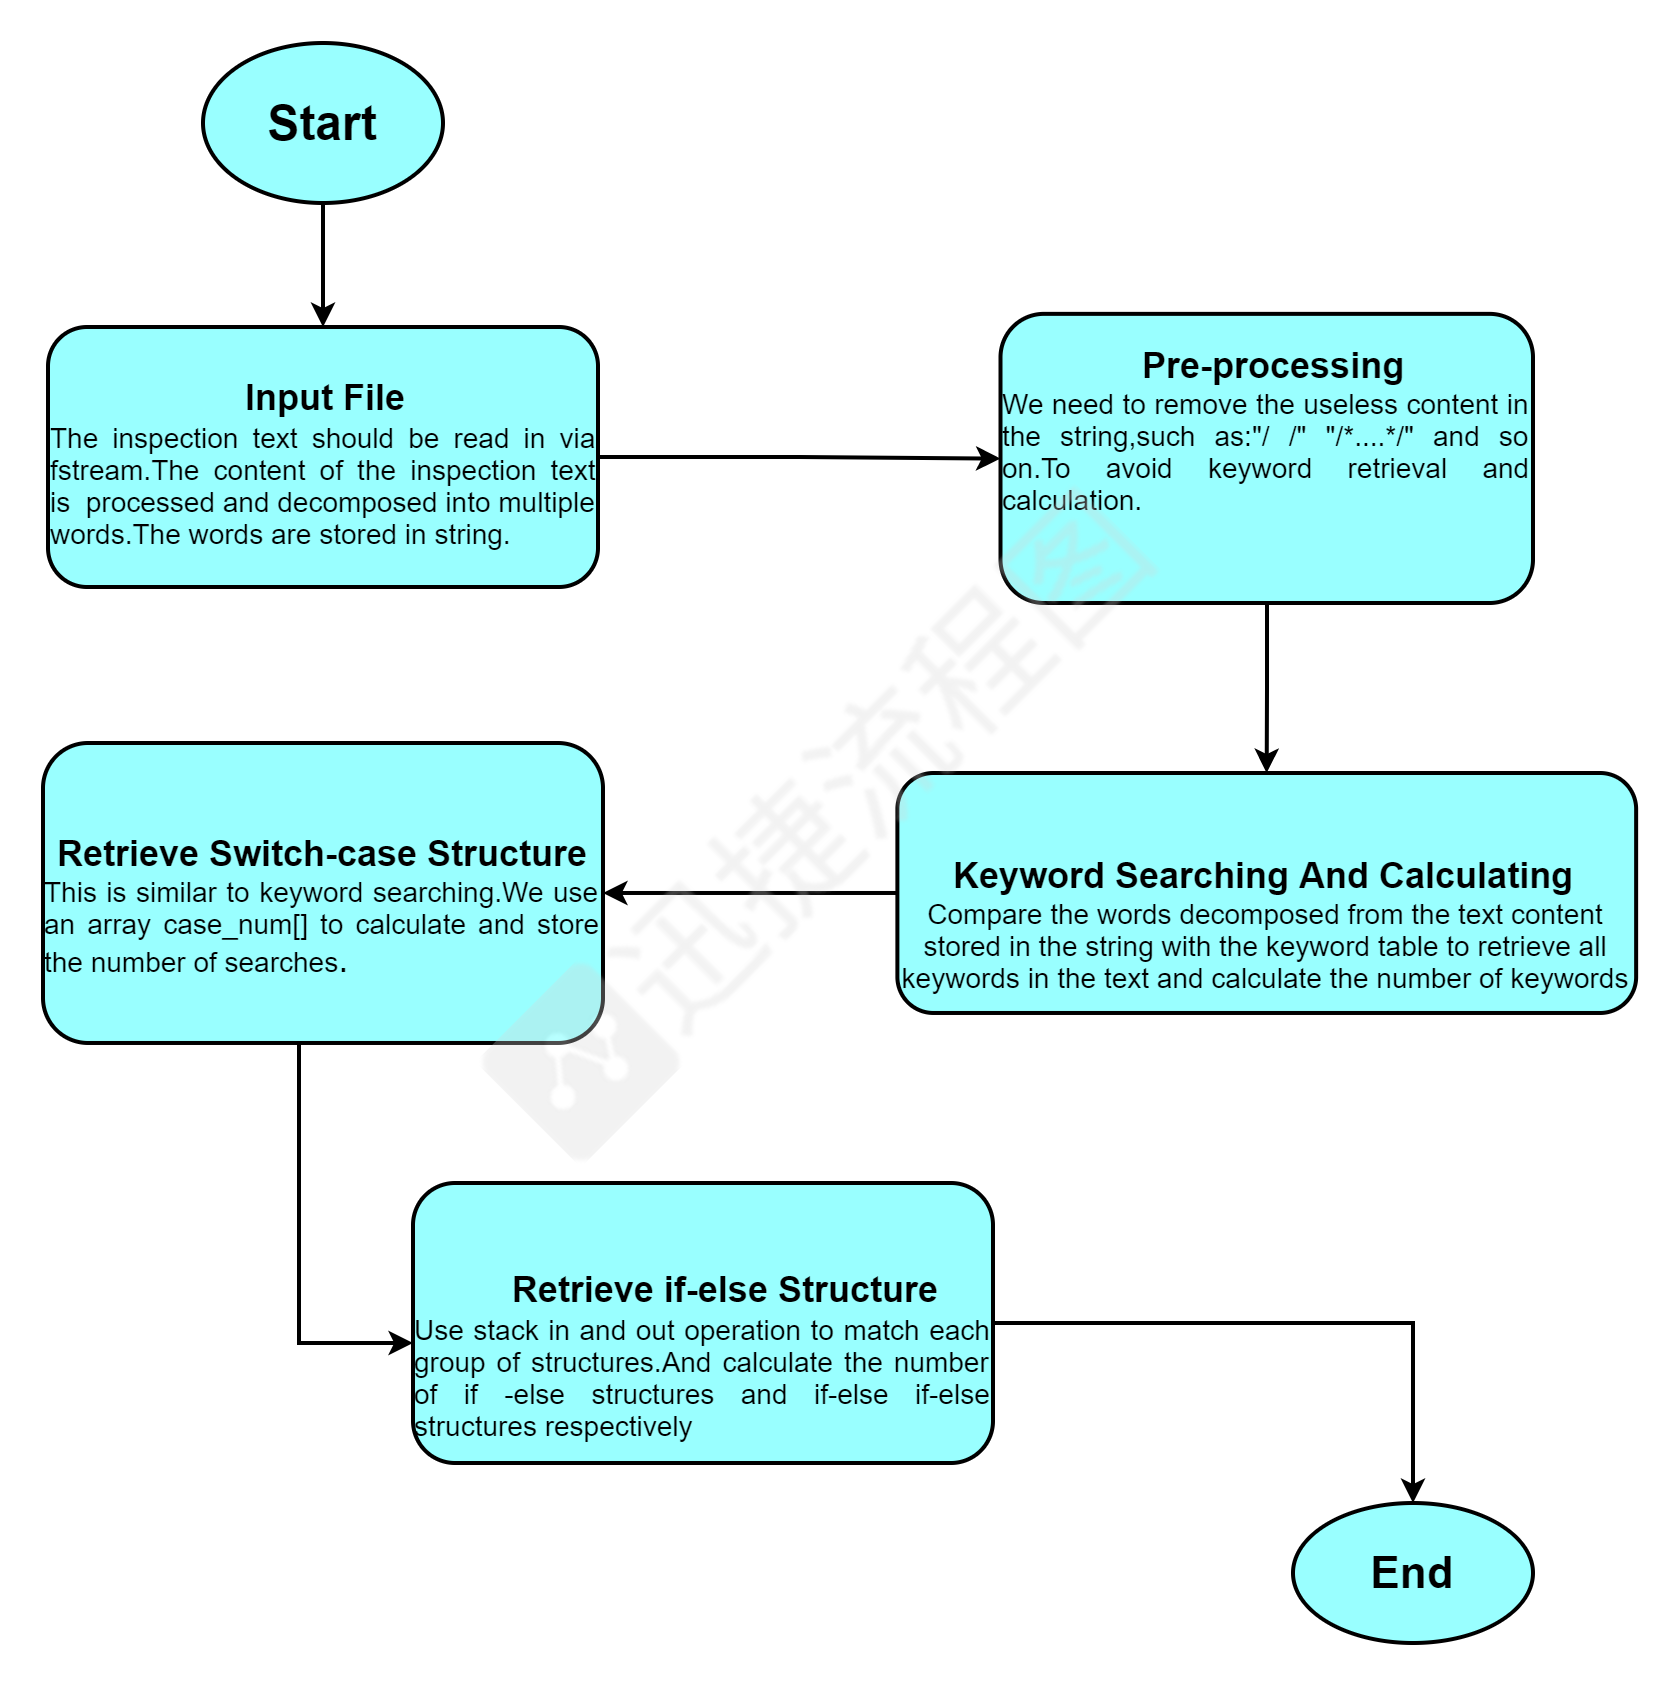

The diagram above was exported from draw.io. Its source (the exported page's mxGraphModel, read from the mxfile embedded in the PNG):
<mxGraphModel dx="1827" dy="1341" grid="1" gridSize="10" guides="1" tooltips="1" connect="1" arrows="1" fold="1" page="1" pageScale="1" pageWidth="291" pageHeight="413" math="1" shadow="0">
  <root>
    <mxCell id="0" />
    <mxCell id="1" parent="0" />
    <mxCell id="4" value="" style="edgeStyle=orthogonalEdgeStyle;rounded=0;orthogonalLoop=1;jettySize=auto;html=1;" edge="1" parent="1" source="19" target="3">
      <mxGeometry relative="1" as="geometry" />
    </mxCell>
    <mxCell id="9" value="" style="edgeStyle=orthogonalEdgeStyle;rounded=0;orthogonalLoop=1;jettySize=auto;html=1;fontSize=15;" edge="1" parent="1" source="3" target="8">
      <mxGeometry relative="1" as="geometry" />
    </mxCell>
    <mxCell id="3" value="&lt;div style=&quot;text-align: justify&quot;&gt;&lt;span style=&quot;font-size: 24px&quot;&gt;&amp;nbsp; &amp;nbsp; &amp;nbsp; &amp;nbsp; &amp;nbsp; &amp;nbsp; &amp;nbsp; &lt;/span&gt;&lt;font&gt;&lt;b&gt;&amp;nbsp;&lt;font style=&quot;font-size: 18px&quot;&gt;Input File&lt;/font&gt;&lt;/b&gt;&lt;/font&gt;&lt;/div&gt;&lt;font size=&quot;1&quot;&gt;&lt;div style=&quot;text-align: justify ; font-size: 14px&quot;&gt;The inspection text should be read in via fstream.The content of the inspection text is&amp;nbsp; processed and decomposed into multiple words.The words are stored in string.&lt;/div&gt;&lt;/font&gt;" style="whiteSpace=wrap;html=1;rounded=1;fillColor=#99FFFF;fontSize=15;labelPosition=center;verticalLabelPosition=middle;align=center;verticalAlign=middle;" vertex="1" name="长方形" parent="1">
      <mxGeometry x="-152.5" y="142" width="275" height="130" as="geometry" />
    </mxCell>
    <mxCell id="12" value="" style="edgeStyle=orthogonalEdgeStyle;rounded=0;orthogonalLoop=1;jettySize=auto;html=1;fontSize=15;" edge="1" parent="1" source="8" target="11">
      <mxGeometry relative="1" as="geometry" />
    </mxCell>
    <mxCell id="8" value="&lt;div style=&quot;text-align: justify&quot;&gt;&lt;span style=&quot;font-size: 24px&quot;&gt;&amp;nbsp; &amp;nbsp; &amp;nbsp; &amp;nbsp; &amp;nbsp;&lt;/span&gt;&lt;/div&gt;&lt;span&gt;&lt;div style=&quot;text-align: justify&quot;&gt;&lt;br&gt;&lt;/div&gt;&lt;div style=&quot;text-align: justify&quot;&gt;&lt;b&gt;&lt;font style=&quot;font-size: 18px&quot;&gt;&amp;nbsp; &amp;nbsp; &amp;nbsp; &amp;nbsp; &amp;nbsp; &amp;nbsp; &amp;nbsp; Pre-processing&lt;/font&gt;&lt;/b&gt;&lt;/div&gt;&lt;/span&gt;&lt;font style=&quot;font-size: 14px&quot;&gt;&lt;div style=&quot;text-align: justify&quot;&gt;&lt;span&gt;We need to remove the useless content in the string,such as:&quot;/ /&quot; &quot;/*....*/&quot; and so on.&lt;/span&gt;&lt;span&gt;To avoid keyword retrieval and calculation.&lt;/span&gt;&lt;/div&gt;&lt;/font&gt;&lt;font style=&quot;font-size: 14px&quot;&gt;&lt;div style=&quot;text-align: justify&quot;&gt;&lt;span&gt;&lt;br&gt;&lt;/span&gt;&lt;/div&gt;&lt;div style=&quot;text-align: justify ; font-size: 23px&quot;&gt;&lt;br&gt;&lt;/div&gt;&lt;div style=&quot;text-align: justify ; font-size: 23px&quot;&gt;&lt;font size=&quot;1&quot;&gt;&lt;br&gt;&lt;/font&gt;&lt;/div&gt;&lt;/font&gt;" style="whiteSpace=wrap;html=1;rounded=1;fontSize=12;fillColor=#99FFFF;" vertex="1" name="长方形" parent="1">
      <mxGeometry x="323.75" y="135.43" width="266.25" height="144.57" as="geometry" />
    </mxCell>
    <mxCell id="14" value="" style="edgeStyle=orthogonalEdgeStyle;rounded=0;orthogonalLoop=1;jettySize=auto;html=1;fontSize=15;" edge="1" parent="1" source="11" target="13">
      <mxGeometry relative="1" as="geometry" />
    </mxCell>
    <mxCell id="11" value="&lt;span style=&quot;font-size: 24px ; text-align: justify&quot;&gt;&amp;nbsp; &amp;nbsp;&lt;br&gt;&lt;/span&gt;&lt;font&gt;&lt;b&gt;&lt;div style=&quot;text-align: justify&quot;&gt;&lt;b&gt;&lt;font style=&quot;font-size: 21px&quot;&gt;&amp;nbsp; &amp;nbsp;&lt;/font&gt;&lt;font style=&quot;font-size: 18px&quot;&gt;&amp;nbsp; Keyword Searching And Calculating&lt;/font&gt;&lt;/b&gt;&lt;/div&gt;&lt;/b&gt;&lt;/font&gt;&lt;font style=&quot;font-size: 14px&quot;&gt;&lt;span style=&quot;text-align: justify&quot;&gt;Compare the words decomposed from the text content stored in the string with the keyword table to retrieve all keywords in the text and calculate the number of keywords&lt;br&gt;&lt;/span&gt;&lt;/font&gt;" style="whiteSpace=wrap;html=1;rounded=1;fontSize=12;fillColor=#99FFFF;" vertex="1" name="长方形" parent="1">
      <mxGeometry x="272.19" y="365" width="369.38" height="119.99" as="geometry" />
    </mxCell>
    <mxCell id="16" value="" style="edgeStyle=orthogonalEdgeStyle;rounded=0;orthogonalLoop=1;jettySize=auto;html=1;fontSize=15;" edge="1" parent="1" source="13" target="15">
      <mxGeometry relative="1" as="geometry">
        <Array as="points">
          <mxPoint x="-27" y="650" />
        </Array>
      </mxGeometry>
    </mxCell>
    <mxCell id="13" value="&lt;span style=&quot;background-color: rgb(153 , 255 , 255)&quot;&gt;&lt;font&gt;&lt;b&gt;&lt;br&gt;&lt;font style=&quot;font-size: 18px&quot;&gt;Retrieve Switch-case Structure&lt;/font&gt;&lt;br&gt;&lt;div style=&quot;text-align: justify&quot;&gt;&lt;span style=&quot;font-weight: normal&quot;&gt;&lt;font style=&quot;font-size: 14px&quot;&gt;This is similar to keyword searching.We use an array case_num[] to calculate and store the number of searches&lt;/font&gt;&lt;font style=&quot;font-size: 18px&quot;&gt;.&lt;/font&gt;&lt;/span&gt;&lt;/div&gt;&lt;/b&gt;&lt;/font&gt;&lt;/span&gt;" style="whiteSpace=wrap;html=1;rounded=1;fillColor=#99FFFF;fontSize=12;" vertex="1" name="长方形" parent="1">
      <mxGeometry x="-155" y="350" width="280" height="149.99" as="geometry" />
    </mxCell>
    <mxCell id="18" value="" style="edgeStyle=orthogonalEdgeStyle;rounded=0;orthogonalLoop=1;jettySize=auto;html=1;fontSize=15;" edge="1" parent="1" source="15" target="17">
      <mxGeometry relative="1" as="geometry" />
    </mxCell>
    <mxCell id="15" value="&lt;div style=&quot;text-align: justify&quot;&gt;&lt;br&gt;&lt;/div&gt;&lt;div style=&quot;text-align: justify&quot;&gt;&lt;br&gt;&lt;/div&gt;&lt;b style=&quot;color: rgb(0 , 0 , 0) ; font-family: &amp;#34;arial&amp;#34; ; font-style: normal ; letter-spacing: normal ; text-align: center ; text-indent: 0px ; text-transform: none ; word-spacing: 0px ; background-color: rgb(153 , 255 , 255)&quot;&gt;&lt;div style=&quot;text-align: justify&quot;&gt;&lt;b&gt;&lt;span style=&quot;font-size: 22px&quot;&gt;&amp;nbsp; &amp;nbsp; &amp;nbsp; &amp;nbsp; &lt;/span&gt;&lt;font style=&quot;font-size: 18px&quot;&gt;Retrieve if-else Structure&lt;/font&gt;&lt;/b&gt;&lt;/div&gt;&lt;div style=&quot;font-size: 12px ; text-align: justify&quot;&gt;&lt;/div&gt;&lt;/b&gt;&lt;div style=&quot;text-align: justify&quot;&gt;&lt;font style=&quot;font-size: 14px&quot;&gt;Use stack in and out operation to match each group of structures.And calculate the number of if -else structures and if-else if-else structures respectively&lt;/font&gt;&lt;/div&gt;" style="whiteSpace=wrap;html=1;rounded=1;fillColor=#99FFFF;" vertex="1" name="长方形" parent="1">
      <mxGeometry x="30" y="570" width="290" height="140" as="geometry" />
    </mxCell>
    <mxCell id="17" value="&lt;b&gt;&lt;font style=&quot;font-size: 22px&quot;&gt;End&lt;/font&gt;&lt;/b&gt;" style="ellipse;whiteSpace=wrap;html=1;rounded=1;fillColor=#99FFFF;" vertex="1" name="椭圆" parent="1">
      <mxGeometry x="470" y="730" width="120" height="70" as="geometry" />
    </mxCell>
    <mxCell id="19" value="&lt;b style=&quot;font-size: 24px&quot;&gt;Start&lt;/b&gt;" style="ellipse;whiteSpace=wrap;html=1;rounded=1;fillColor=#99FFFF;" vertex="1" name="椭圆" parent="1">
      <mxGeometry x="-75" width="120" height="80" as="geometry" />
    </mxCell>
  </root>
</mxGraphModel>